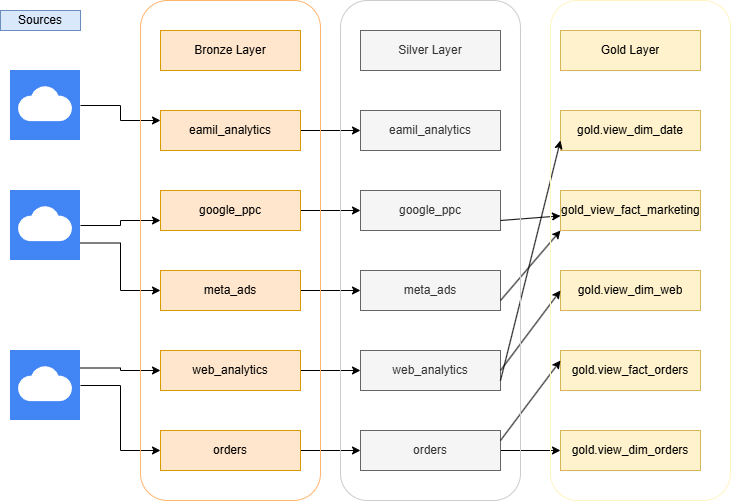

The diagram above was exported from draw.io. Its source (the exported page's mxGraphModel, read from the mxfile embedded in the PNG):
<mxGraphModel dx="1884" dy="1664" grid="1" gridSize="10" guides="1" tooltips="1" connect="1" arrows="1" fold="1" page="1" pageScale="1" pageWidth="850" pageHeight="1100" math="0" shadow="0">
  <root>
    <mxCell id="0" />
    <mxCell id="1" parent="0" />
    <mxCell id="CYSPvLjPAT2OVxWDktGx-22" edge="1" parent="1" source="CYSPvLjPAT2OVxWDktGx-4" style="edgeStyle=orthogonalEdgeStyle;rounded=0;orthogonalLoop=1;jettySize=auto;html=1;exitX=1;exitY=0.5;exitDx=0;exitDy=0;entryX=0;entryY=0.5;entryDx=0;entryDy=0;" target="CYSPvLjPAT2OVxWDktGx-13">
      <mxGeometry relative="1" as="geometry" />
    </mxCell>
    <mxCell id="CYSPvLjPAT2OVxWDktGx-4" parent="1" style="text;html=1;strokeColor=#d79b00;fillColor=#ffe6cc;align=center;verticalAlign=middle;whiteSpace=wrap;overflow=hidden;" value="eamil_analytics" vertex="1">
      <mxGeometry height="40" width="140" x="120" y="40" as="geometry" />
    </mxCell>
    <mxCell id="CYSPvLjPAT2OVxWDktGx-24" edge="1" parent="1" source="CYSPvLjPAT2OVxWDktGx-5" style="edgeStyle=orthogonalEdgeStyle;rounded=0;orthogonalLoop=1;jettySize=auto;html=1;exitX=1;exitY=0.5;exitDx=0;exitDy=0;entryX=0;entryY=0.5;entryDx=0;entryDy=0;" target="CYSPvLjPAT2OVxWDktGx-11">
      <mxGeometry relative="1" as="geometry" />
    </mxCell>
    <mxCell id="CYSPvLjPAT2OVxWDktGx-5" parent="1" style="text;html=1;strokeColor=#d79b00;fillColor=#ffe6cc;align=center;verticalAlign=middle;whiteSpace=wrap;overflow=hidden;" value="meta_ads" vertex="1">
      <mxGeometry height="40" width="140" x="120" y="200" as="geometry" />
    </mxCell>
    <mxCell id="CYSPvLjPAT2OVxWDktGx-23" edge="1" parent="1" source="CYSPvLjPAT2OVxWDktGx-6" style="edgeStyle=orthogonalEdgeStyle;rounded=0;orthogonalLoop=1;jettySize=auto;html=1;exitX=1;exitY=0.5;exitDx=0;exitDy=0;entryX=0;entryY=0.5;entryDx=0;entryDy=0;" target="CYSPvLjPAT2OVxWDktGx-12">
      <mxGeometry relative="1" as="geometry" />
    </mxCell>
    <mxCell id="CYSPvLjPAT2OVxWDktGx-6" parent="1" style="text;html=1;strokeColor=#d79b00;fillColor=#ffe6cc;align=center;verticalAlign=middle;whiteSpace=wrap;overflow=hidden;" value="google_ppc" vertex="1">
      <mxGeometry height="40" width="140" x="120" y="120" as="geometry" />
    </mxCell>
    <mxCell id="CYSPvLjPAT2OVxWDktGx-25" edge="1" parent="1" source="CYSPvLjPAT2OVxWDktGx-7" style="edgeStyle=orthogonalEdgeStyle;rounded=0;orthogonalLoop=1;jettySize=auto;html=1;exitX=1;exitY=0.5;exitDx=0;exitDy=0;entryX=0;entryY=0.5;entryDx=0;entryDy=0;" target="CYSPvLjPAT2OVxWDktGx-10">
      <mxGeometry relative="1" as="geometry" />
    </mxCell>
    <mxCell id="CYSPvLjPAT2OVxWDktGx-7" parent="1" style="text;html=1;strokeColor=#d79b00;fillColor=#ffe6cc;align=center;verticalAlign=middle;whiteSpace=wrap;overflow=hidden;" value="web_analytics" vertex="1">
      <mxGeometry height="40" width="140" x="120" y="280" as="geometry" />
    </mxCell>
    <mxCell id="CYSPvLjPAT2OVxWDktGx-26" edge="1" parent="1" source="CYSPvLjPAT2OVxWDktGx-8" style="edgeStyle=orthogonalEdgeStyle;rounded=0;orthogonalLoop=1;jettySize=auto;html=1;exitX=1;exitY=0.5;exitDx=0;exitDy=0;entryX=0;entryY=0.5;entryDx=0;entryDy=0;" target="CYSPvLjPAT2OVxWDktGx-9">
      <mxGeometry relative="1" as="geometry" />
    </mxCell>
    <mxCell id="CYSPvLjPAT2OVxWDktGx-8" parent="1" style="text;html=1;strokeColor=#d79b00;fillColor=#ffe6cc;align=center;verticalAlign=middle;whiteSpace=wrap;overflow=hidden;" value="orders" vertex="1">
      <mxGeometry height="40" width="140" x="120" y="360" as="geometry" />
    </mxCell>
    <mxCell id="CYSPvLjPAT2OVxWDktGx-40" edge="1" parent="1" source="CYSPvLjPAT2OVxWDktGx-9" style="edgeStyle=orthogonalEdgeStyle;rounded=0;orthogonalLoop=1;jettySize=auto;html=1;exitX=1;exitY=0.5;exitDx=0;exitDy=0;entryX=0;entryY=0.5;entryDx=0;entryDy=0;" target="CYSPvLjPAT2OVxWDktGx-18">
      <mxGeometry relative="1" as="geometry" />
    </mxCell>
    <mxCell id="CYSPvLjPAT2OVxWDktGx-9" parent="1" style="text;html=1;strokeColor=#666666;fillColor=#f5f5f5;align=center;verticalAlign=middle;whiteSpace=wrap;overflow=hidden;fontColor=#333333;" value="orders" vertex="1">
      <mxGeometry height="40" width="140" x="320" y="360" as="geometry" />
    </mxCell>
    <mxCell id="CYSPvLjPAT2OVxWDktGx-10" parent="1" style="text;html=1;strokeColor=#666666;fillColor=#f5f5f5;align=center;verticalAlign=middle;whiteSpace=wrap;overflow=hidden;fontColor=#333333;" value="web_analytics" vertex="1">
      <mxGeometry height="40" width="140" x="320" y="280" as="geometry" />
    </mxCell>
    <mxCell id="CYSPvLjPAT2OVxWDktGx-11" parent="1" style="text;html=1;strokeColor=#666666;fillColor=#f5f5f5;align=center;verticalAlign=middle;whiteSpace=wrap;overflow=hidden;fontColor=#333333;" value="meta_ads" vertex="1">
      <mxGeometry height="40" width="140" x="320" y="200" as="geometry" />
    </mxCell>
    <mxCell id="CYSPvLjPAT2OVxWDktGx-12" parent="1" style="text;html=1;strokeColor=#666666;fillColor=#f5f5f5;align=center;verticalAlign=middle;whiteSpace=wrap;overflow=hidden;fontColor=#333333;" value="google_ppc" vertex="1">
      <mxGeometry height="40" width="140" x="320" y="120" as="geometry" />
    </mxCell>
    <mxCell id="CYSPvLjPAT2OVxWDktGx-13" parent="1" style="text;html=1;strokeColor=#666666;fillColor=#f5f5f5;align=center;verticalAlign=middle;whiteSpace=wrap;overflow=hidden;fontColor=#333333;" value="eamil_analytics" vertex="1">
      <mxGeometry height="40" width="140" x="320" y="40" as="geometry" />
    </mxCell>
    <mxCell id="CYSPvLjPAT2OVxWDktGx-14" parent="1" style="text;html=1;strokeColor=#d6b656;fillColor=#fff2cc;align=center;verticalAlign=middle;whiteSpace=wrap;overflow=hidden;" value="gold.view_dim_date" vertex="1">
      <mxGeometry height="40" width="140" x="520" y="40" as="geometry" />
    </mxCell>
    <mxCell id="CYSPvLjPAT2OVxWDktGx-15" parent="1" style="text;html=1;strokeColor=#d6b656;fillColor=#fff2cc;align=center;verticalAlign=middle;whiteSpace=wrap;overflow=hidden;" value="gold_view_fact_marketing" vertex="1">
      <mxGeometry height="40" width="140" x="520" y="120" as="geometry" />
    </mxCell>
    <mxCell id="CYSPvLjPAT2OVxWDktGx-16" parent="1" style="text;html=1;strokeColor=#d6b656;fillColor=#fff2cc;align=center;verticalAlign=middle;whiteSpace=wrap;overflow=hidden;" value="gold.view_dim_web" vertex="1">
      <mxGeometry height="40" width="140" x="520" y="200" as="geometry" />
    </mxCell>
    <mxCell id="CYSPvLjPAT2OVxWDktGx-17" parent="1" style="text;html=1;strokeColor=#d6b656;fillColor=#fff2cc;align=center;verticalAlign=middle;whiteSpace=wrap;overflow=hidden;" value="gold.view_fact_orders" vertex="1">
      <mxGeometry height="40" width="140" x="520" y="280" as="geometry" />
    </mxCell>
    <mxCell id="CYSPvLjPAT2OVxWDktGx-18" parent="1" style="text;html=1;strokeColor=#d6b656;fillColor=#fff2cc;align=center;verticalAlign=middle;whiteSpace=wrap;overflow=hidden;" value="gold.view_dim_orders" vertex="1">
      <mxGeometry height="40" width="140" x="520" y="360" as="geometry" />
    </mxCell>
    <mxCell id="CYSPvLjPAT2OVxWDktGx-19" parent="1" style="text;html=1;strokeColor=#d79b00;fillColor=#ffe6cc;align=center;verticalAlign=middle;whiteSpace=wrap;overflow=hidden;" value="Bronze Layer" vertex="1">
      <mxGeometry height="40" width="140" x="120" y="-40" as="geometry" />
    </mxCell>
    <mxCell id="CYSPvLjPAT2OVxWDktGx-20" parent="1" style="text;html=1;strokeColor=#666666;fillColor=#f5f5f5;align=center;verticalAlign=middle;whiteSpace=wrap;overflow=hidden;fontColor=#333333;" value="Silver Layer" vertex="1">
      <mxGeometry height="40" width="140" x="320" y="-40" as="geometry" />
    </mxCell>
    <mxCell id="CYSPvLjPAT2OVxWDktGx-21" parent="1" style="text;html=1;strokeColor=#d6b656;fillColor=#fff2cc;align=center;verticalAlign=middle;whiteSpace=wrap;overflow=hidden;" value="Gold Layer" vertex="1">
      <mxGeometry height="40" width="140" x="520" y="-40" as="geometry" />
    </mxCell>
    <mxCell id="CYSPvLjPAT2OVxWDktGx-32" edge="1" parent="1" source="CYSPvLjPAT2OVxWDktGx-27" style="edgeStyle=orthogonalEdgeStyle;rounded=0;orthogonalLoop=1;jettySize=auto;html=1;exitX=1;exitY=0.5;exitDx=0;exitDy=0;entryX=0;entryY=0.75;entryDx=0;entryDy=0;" target="CYSPvLjPAT2OVxWDktGx-6">
      <mxGeometry relative="1" as="geometry" />
    </mxCell>
    <mxCell id="CYSPvLjPAT2OVxWDktGx-33" edge="1" parent="1" source="CYSPvLjPAT2OVxWDktGx-27" style="edgeStyle=orthogonalEdgeStyle;rounded=0;orthogonalLoop=1;jettySize=auto;html=1;exitX=1;exitY=0.75;exitDx=0;exitDy=0;entryX=0;entryY=0.5;entryDx=0;entryDy=0;" target="CYSPvLjPAT2OVxWDktGx-5">
      <mxGeometry relative="1" as="geometry" />
    </mxCell>
    <mxCell id="CYSPvLjPAT2OVxWDktGx-27" parent="1" style="editableCssRules=.*;html=1;shape=image;verticalLabelPosition=bottom;labelBackgroundColor=#ffffff;verticalAlign=top;aspect=fixed;imageAspect=0;image=data:image/svg+xml,(base64 omitted: 700 chars);" value="" vertex="1">
      <mxGeometry height="70" width="70" x="-30" y="120" as="geometry" />
    </mxCell>
    <mxCell id="CYSPvLjPAT2OVxWDktGx-30" edge="1" parent="1" source="CYSPvLjPAT2OVxWDktGx-28" style="edgeStyle=orthogonalEdgeStyle;rounded=0;orthogonalLoop=1;jettySize=auto;html=1;exitX=1;exitY=0.5;exitDx=0;exitDy=0;entryX=0;entryY=0.25;entryDx=0;entryDy=0;" target="CYSPvLjPAT2OVxWDktGx-4">
      <mxGeometry relative="1" as="geometry" />
    </mxCell>
    <mxCell id="CYSPvLjPAT2OVxWDktGx-28" parent="1" style="editableCssRules=.*;html=1;shape=image;verticalLabelPosition=bottom;labelBackgroundColor=#ffffff;verticalAlign=top;aspect=fixed;imageAspect=0;image=data:image/svg+xml,(base64 omitted: 700 chars);" value="" vertex="1">
      <mxGeometry height="70" width="70" x="-30" as="geometry" />
    </mxCell>
    <mxCell id="CYSPvLjPAT2OVxWDktGx-31" edge="1" parent="1" source="CYSPvLjPAT2OVxWDktGx-29" style="edgeStyle=orthogonalEdgeStyle;rounded=0;orthogonalLoop=1;jettySize=auto;html=1;exitX=1;exitY=0.5;exitDx=0;exitDy=0;entryX=0;entryY=0.5;entryDx=0;entryDy=0;" target="CYSPvLjPAT2OVxWDktGx-8">
      <mxGeometry relative="1" as="geometry" />
    </mxCell>
    <mxCell id="CYSPvLjPAT2OVxWDktGx-34" edge="1" parent="1" source="CYSPvLjPAT2OVxWDktGx-29" style="edgeStyle=orthogonalEdgeStyle;rounded=0;orthogonalLoop=1;jettySize=auto;html=1;exitX=1;exitY=0.25;exitDx=0;exitDy=0;" target="CYSPvLjPAT2OVxWDktGx-7">
      <mxGeometry relative="1" as="geometry" />
    </mxCell>
    <mxCell id="CYSPvLjPAT2OVxWDktGx-29" parent="1" style="editableCssRules=.*;html=1;shape=image;verticalLabelPosition=bottom;labelBackgroundColor=#ffffff;verticalAlign=top;aspect=fixed;imageAspect=0;image=data:image/svg+xml,(base64 omitted: 700 chars);" value="" vertex="1">
      <mxGeometry height="70" width="70" x="-30" y="280" as="geometry" />
    </mxCell>
    <mxCell id="CYSPvLjPAT2OVxWDktGx-41" edge="1" parent="1" source="CYSPvLjPAT2OVxWDktGx-12" style="endArrow=classic;html=1;rounded=0;exitX=1;exitY=0.75;exitDx=0;exitDy=0;" target="CYSPvLjPAT2OVxWDktGx-15" value="">
      <mxGeometry height="50" relative="1" width="50" as="geometry">
        <mxPoint x="400" y="220" as="sourcePoint" />
        <mxPoint x="450" y="170" as="targetPoint" />
      </mxGeometry>
    </mxCell>
    <mxCell id="CYSPvLjPAT2OVxWDktGx-42" edge="1" parent="1" style="endArrow=classic;html=1;rounded=0;entryX=0;entryY=1;entryDx=0;entryDy=0;flowAnimation=0;jumpStyle=gap;" target="CYSPvLjPAT2OVxWDktGx-15" value="">
      <mxGeometry height="50" relative="1" width="50" as="geometry">
        <mxPoint x="460" y="230" as="sourcePoint" />
        <mxPoint x="510" y="180" as="targetPoint" />
      </mxGeometry>
    </mxCell>
    <mxCell id="CYSPvLjPAT2OVxWDktGx-43" edge="1" parent="1" source="CYSPvLjPAT2OVxWDktGx-10" style="endArrow=classic;html=1;rounded=0;entryX=0;entryY=0.75;entryDx=0;entryDy=0;exitX=1;exitY=0.75;exitDx=0;exitDy=0;" target="CYSPvLjPAT2OVxWDktGx-14" value="">
      <mxGeometry height="50" relative="1" width="50" as="geometry">
        <mxPoint x="400" y="220" as="sourcePoint" />
        <mxPoint x="450" y="170" as="targetPoint" />
      </mxGeometry>
    </mxCell>
    <mxCell id="CYSPvLjPAT2OVxWDktGx-44" edge="1" parent="1" source="CYSPvLjPAT2OVxWDktGx-9" style="endArrow=classic;html=1;rounded=0;entryX=0;entryY=0.25;entryDx=0;entryDy=0;exitX=1;exitY=0.25;exitDx=0;exitDy=0;" target="CYSPvLjPAT2OVxWDktGx-17" value="">
      <mxGeometry height="50" relative="1" width="50" as="geometry">
        <mxPoint x="400" y="220" as="sourcePoint" />
        <mxPoint x="450" y="170" as="targetPoint" />
      </mxGeometry>
    </mxCell>
    <mxCell id="CYSPvLjPAT2OVxWDktGx-45" edge="1" parent="1" style="endArrow=classic;html=1;rounded=0;entryX=0;entryY=0.5;entryDx=0;entryDy=0;" target="CYSPvLjPAT2OVxWDktGx-16" value="">
      <mxGeometry height="50" relative="1" width="50" as="geometry">
        <mxPoint x="460" y="300" as="sourcePoint" />
        <mxPoint x="450" y="170" as="targetPoint" />
      </mxGeometry>
    </mxCell>
    <mxCell id="CYSPvLjPAT2OVxWDktGx-46" parent="1" style="rounded=1;whiteSpace=wrap;html=1;fillColor=none;strokeColor=#FFB570;" value="" vertex="1">
      <mxGeometry height="500" width="180" x="100" y="-70" as="geometry" />
    </mxCell>
    <mxCell id="CYSPvLjPAT2OVxWDktGx-47" parent="1" style="rounded=1;whiteSpace=wrap;html=1;fillColor=none;strokeColor=#CCCCCC;" value="" vertex="1">
      <mxGeometry height="500" width="180" x="300" y="-70" as="geometry" />
    </mxCell>
    <mxCell id="CYSPvLjPAT2OVxWDktGx-49" parent="1" style="rounded=1;whiteSpace=wrap;html=1;fillColor=none;strokeColor=#FFF4C3;" value="" vertex="1">
      <mxGeometry height="500" width="180" x="510" y="-70" as="geometry" />
    </mxCell>
    <mxCell id="CYSPvLjPAT2OVxWDktGx-52" parent="1" style="text;html=1;strokeColor=#6c8ebf;fillColor=#dae8fc;align=center;verticalAlign=middle;whiteSpace=wrap;overflow=hidden;" value="Sources" vertex="1">
      <mxGeometry height="20" width="80" x="-40" y="-60" as="geometry" />
    </mxCell>
  </root>
</mxGraphModel>